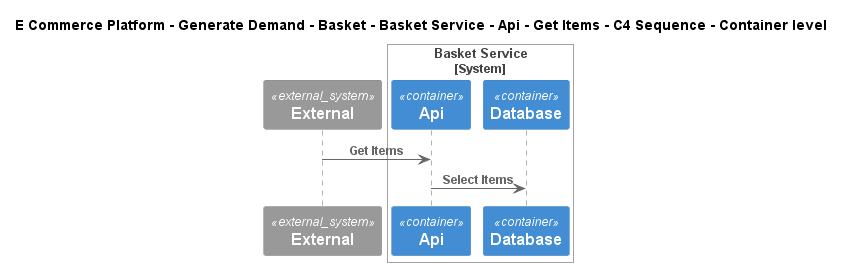

The diagram above was rendered by PlantUML. Its source (embedded in the PNG):
@startuml
!include ..\..\..\..\..\..\..\..\..\.c4s\C4_Sequence.puml
SHOW_FOOT_BOXES()

title E Commerce Platform - Generate Demand - Basket - Basket Service - Api - Get Items - C4 Sequence - Container level

System_Ext(C4InterFlow.SoftwareSystems.ExternalSystem, "External", "")

System_Boundary(ECommercePlatform.GenerateDemand.Basket.SoftwareSystems.BasketService, "Basket Service")
    Container(ECommercePlatform.GenerateDemand.Basket.SoftwareSystems.BasketService.Containers.Api, "Api", "", "")
    ContainerDb(ECommercePlatform.GenerateDemand.Basket.SoftwareSystems.BasketService.Containers.Database, "Database", "", "")
Boundary_End()

Rel(C4InterFlow.SoftwareSystems.ExternalSystem, ECommercePlatform.GenerateDemand.Basket.SoftwareSystems.BasketService.Containers.Api, "Get Items")
Rel(ECommercePlatform.GenerateDemand.Basket.SoftwareSystems.BasketService.Containers.Api, ECommercePlatform.GenerateDemand.Basket.SoftwareSystems.BasketService.Containers.Database, "Select Items")


@enduml